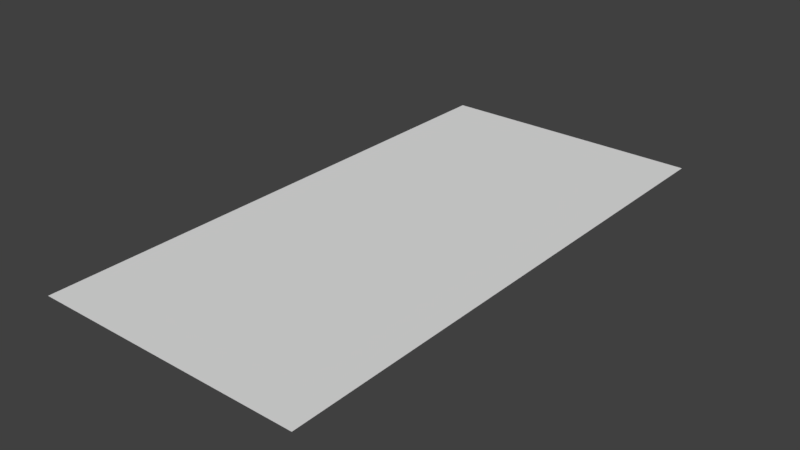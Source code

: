 # Source: 2x1_Dirt.blend  (saved by Blender 2.78.0; exported with 4.5.12 LTS)
import bpy
from mathutils import Matrix  # noqa: F401  (used for matrix-valued properties, if any)

bpy.ops.wm.read_factory_settings(use_empty=True)
scene = bpy.context.scene
scene.name = 'Scene'

# ---- collections
col_collection_1 = bpy.data.collections.new('Collection 1'); scene.collection.children.link(col_collection_1)

# ---- world
world_world = bpy.data.worlds.new('World'); scene.world = world_world
world_world.color = (0.05088, 0.05088, 0.05088)
world_world.use_sun_shadow = False
world_world.sun_shadow_jitter_overblur = 0.0
world_world.cycles.sampling_method = 'MANUAL'

# ---- meshes
me_plane = bpy.data.meshes.new('Plane')
me_plane.from_pydata([(-1.0, -0.002402, 0.0), (1.0, -0.002402, 0.0), (-1.0, 1.998, 0.0), (1.0, 1.998, 0.0), (-1.0, -0.002402, 0.0), (1.0, -0.002402, 0.0), (-1.0, -2.035, 0.0), (1.0, -2.035, 0.0)], [], [(0, 1, 3, 2), (1, 0, 4, 5), (5, 4, 6, 7)])
_uv = me_plane.uv_layers.new(name='UVMap')
_uv.uv.foreach_set('vector', [0.5036, 0.5004, 1.001, 0.5004, 1.001, 0.998, 0.5036, 0.998, 1.001, 0.5004, 0.5036, 0.5004, 0.5036, 0.5004, 1.001, 0.5004, 0.9982, 0.5038, 0.9982, 0.9967, 0.5063, 0.9967, 0.5063, 0.5038])
me_plane.use_remesh_preserve_volume = False
me_plane.use_remesh_preserve_attributes = False
me_plane.use_mirror_vertex_groups = False
me_plane.update()

# ---- objects
ob_plane = bpy.data.objects.new('Plane', me_plane)

# ---- transforms, parenting, visibility, modifiers, constraints
ob_plane.location = (0.0, 0.0, 0.0)
ob_plane.lineart.crease_threshold = 0.0

# ---- collection membership
col_collection_1.objects.link(ob_plane)

# ---- scene / render settings (as saved in the file)
scene.frame_start = 1; scene.frame_end = 250; scene.frame_set(1)
scene.render.engine = 'BLENDER_EEVEE_NEXT'
scene.render.resolution_percentage = 50
scene.render.dither_intensity = 0.0
scene.cycles.use_denoising = False
scene.cycles.samples = 128
scene.cycles.sampling_pattern = 'TABULATED_SOBOL'
scene.cycles.light_sampling_threshold = 0.0
scene.cycles.use_adaptive_sampling = False
scene.cycles.use_light_tree = False
scene.cycles.blur_glossy = 0.0
scene.cycles.sample_clamp_indirect = 0.0
scene.view_settings.view_transform = 'Standard'
bpy.context.view_layer.update()

# ---- added for rendering (the .blend has no active camera and no usable light): camera, sun
cam_auto = bpy.data.cameras.new('AutoCamera')
cam_auto.lens = 50.0
cam_auto.sensor_width = 36.0
cam_auto.clip_end = 1000.0
ob_auto_camera = bpy.data.objects.new('AutoCamera', cam_auto)
scene.collection.objects.link(ob_auto_camera)
ob_auto_camera.location = (4.16498, -5.01683, 3.33198)
ob_auto_camera.rotation_euler = (1.09748, -7.21219e-08, 0.694738)
scene.camera = ob_auto_camera
light_auto_sun = bpy.data.lights.new('AutoSun', 'SUN')
light_auto_sun.energy = 3.0
light_auto_sun.angle = 0.0523599
ob_auto_sun = bpy.data.objects.new('AutoSun', light_auto_sun)
scene.collection.objects.link(ob_auto_sun)
ob_auto_sun.rotation_euler = (0.872665, 0.174533, 0.523599)
bpy.context.view_layer.update()
